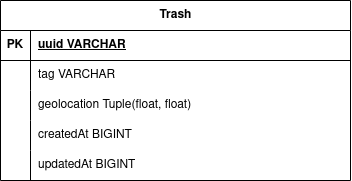

The diagram above was exported from draw.io. Its source (the exported page's mxGraphModel, read from the mxfile embedded in the PNG):
<mxGraphModel dx="683" dy="391" grid="1" gridSize="10" guides="1" tooltips="1" connect="1" arrows="1" fold="1" page="1" pageScale="1" pageWidth="850" pageHeight="1100" math="0" shadow="0">
  <root>
    <mxCell id="0" />
    <mxCell id="1" parent="0" />
    <mxCell id="87eJTbtFm8EOn1zQUVIA-1" value="Trash" style="shape=table;startSize=30;container=1;collapsible=1;childLayout=tableLayout;fixedRows=1;rowLines=0;fontStyle=1;align=center;resizeLast=1;html=1;" vertex="1" parent="1">
      <mxGeometry x="230" y="300" width="350" height="180" as="geometry" />
    </mxCell>
    <mxCell id="87eJTbtFm8EOn1zQUVIA-2" value="" style="shape=tableRow;horizontal=0;startSize=0;swimlaneHead=0;swimlaneBody=0;fillColor=none;collapsible=0;dropTarget=0;points=[[0,0.5],[1,0.5]];portConstraint=eastwest;top=0;left=0;right=0;bottom=1;" vertex="1" parent="87eJTbtFm8EOn1zQUVIA-1">
      <mxGeometry y="30" width="350" height="30" as="geometry" />
    </mxCell>
    <mxCell id="87eJTbtFm8EOn1zQUVIA-3" value="PK" style="shape=partialRectangle;connectable=0;fillColor=none;top=0;left=0;bottom=0;right=0;fontStyle=1;overflow=hidden;whiteSpace=wrap;html=1;" vertex="1" parent="87eJTbtFm8EOn1zQUVIA-2">
      <mxGeometry width="30" height="30" as="geometry">
        <mxRectangle width="30" height="30" as="alternateBounds" />
      </mxGeometry>
    </mxCell>
    <mxCell id="87eJTbtFm8EOn1zQUVIA-4" value="uuid VARCHAR" style="shape=partialRectangle;connectable=0;fillColor=none;top=0;left=0;bottom=0;right=0;align=left;spacingLeft=6;fontStyle=5;overflow=hidden;whiteSpace=wrap;html=1;" vertex="1" parent="87eJTbtFm8EOn1zQUVIA-2">
      <mxGeometry x="30" width="320" height="30" as="geometry">
        <mxRectangle width="320" height="30" as="alternateBounds" />
      </mxGeometry>
    </mxCell>
    <mxCell id="87eJTbtFm8EOn1zQUVIA-5" value="" style="shape=tableRow;horizontal=0;startSize=0;swimlaneHead=0;swimlaneBody=0;fillColor=none;collapsible=0;dropTarget=0;points=[[0,0.5],[1,0.5]];portConstraint=eastwest;top=0;left=0;right=0;bottom=0;" vertex="1" parent="87eJTbtFm8EOn1zQUVIA-1">
      <mxGeometry y="60" width="350" height="30" as="geometry" />
    </mxCell>
    <mxCell id="87eJTbtFm8EOn1zQUVIA-6" value="" style="shape=partialRectangle;connectable=0;fillColor=none;top=0;left=0;bottom=0;right=0;editable=1;overflow=hidden;whiteSpace=wrap;html=1;" vertex="1" parent="87eJTbtFm8EOn1zQUVIA-5">
      <mxGeometry width="30" height="30" as="geometry">
        <mxRectangle width="30" height="30" as="alternateBounds" />
      </mxGeometry>
    </mxCell>
    <mxCell id="87eJTbtFm8EOn1zQUVIA-7" value="tag VARCHAR" style="shape=partialRectangle;connectable=0;fillColor=none;top=0;left=0;bottom=0;right=0;align=left;spacingLeft=6;overflow=hidden;whiteSpace=wrap;html=1;" vertex="1" parent="87eJTbtFm8EOn1zQUVIA-5">
      <mxGeometry x="30" width="320" height="30" as="geometry">
        <mxRectangle width="320" height="30" as="alternateBounds" />
      </mxGeometry>
    </mxCell>
    <mxCell id="87eJTbtFm8EOn1zQUVIA-8" value="" style="shape=tableRow;horizontal=0;startSize=0;swimlaneHead=0;swimlaneBody=0;fillColor=none;collapsible=0;dropTarget=0;points=[[0,0.5],[1,0.5]];portConstraint=eastwest;top=0;left=0;right=0;bottom=0;" vertex="1" parent="87eJTbtFm8EOn1zQUVIA-1">
      <mxGeometry y="90" width="350" height="30" as="geometry" />
    </mxCell>
    <mxCell id="87eJTbtFm8EOn1zQUVIA-9" value="" style="shape=partialRectangle;connectable=0;fillColor=none;top=0;left=0;bottom=0;right=0;editable=1;overflow=hidden;whiteSpace=wrap;html=1;" vertex="1" parent="87eJTbtFm8EOn1zQUVIA-8">
      <mxGeometry width="30" height="30" as="geometry">
        <mxRectangle width="30" height="30" as="alternateBounds" />
      </mxGeometry>
    </mxCell>
    <mxCell id="87eJTbtFm8EOn1zQUVIA-10" value="geolocation Tuple(float, float)" style="shape=partialRectangle;connectable=0;fillColor=none;top=0;left=0;bottom=0;right=0;align=left;spacingLeft=6;overflow=hidden;whiteSpace=wrap;html=1;" vertex="1" parent="87eJTbtFm8EOn1zQUVIA-8">
      <mxGeometry x="30" width="320" height="30" as="geometry">
        <mxRectangle width="320" height="30" as="alternateBounds" />
      </mxGeometry>
    </mxCell>
    <mxCell id="87eJTbtFm8EOn1zQUVIA-11" value="" style="shape=tableRow;horizontal=0;startSize=0;swimlaneHead=0;swimlaneBody=0;fillColor=none;collapsible=0;dropTarget=0;points=[[0,0.5],[1,0.5]];portConstraint=eastwest;top=0;left=0;right=0;bottom=0;" vertex="1" parent="87eJTbtFm8EOn1zQUVIA-1">
      <mxGeometry y="120" width="350" height="30" as="geometry" />
    </mxCell>
    <mxCell id="87eJTbtFm8EOn1zQUVIA-12" value="" style="shape=partialRectangle;connectable=0;fillColor=none;top=0;left=0;bottom=0;right=0;editable=1;overflow=hidden;whiteSpace=wrap;html=1;" vertex="1" parent="87eJTbtFm8EOn1zQUVIA-11">
      <mxGeometry width="30" height="30" as="geometry">
        <mxRectangle width="30" height="30" as="alternateBounds" />
      </mxGeometry>
    </mxCell>
    <mxCell id="87eJTbtFm8EOn1zQUVIA-13" value="createdAt BIGINT" style="shape=partialRectangle;connectable=0;fillColor=none;top=0;left=0;bottom=0;right=0;align=left;spacingLeft=6;overflow=hidden;whiteSpace=wrap;html=1;" vertex="1" parent="87eJTbtFm8EOn1zQUVIA-11">
      <mxGeometry x="30" width="320" height="30" as="geometry">
        <mxRectangle width="320" height="30" as="alternateBounds" />
      </mxGeometry>
    </mxCell>
    <mxCell id="87eJTbtFm8EOn1zQUVIA-14" style="shape=tableRow;horizontal=0;startSize=0;swimlaneHead=0;swimlaneBody=0;fillColor=none;collapsible=0;dropTarget=0;points=[[0,0.5],[1,0.5]];portConstraint=eastwest;top=0;left=0;right=0;bottom=0;" vertex="1" parent="87eJTbtFm8EOn1zQUVIA-1">
      <mxGeometry y="150" width="350" height="30" as="geometry" />
    </mxCell>
    <mxCell id="87eJTbtFm8EOn1zQUVIA-15" style="shape=partialRectangle;connectable=0;fillColor=none;top=0;left=0;bottom=0;right=0;editable=1;overflow=hidden;whiteSpace=wrap;html=1;" vertex="1" parent="87eJTbtFm8EOn1zQUVIA-14">
      <mxGeometry width="30" height="30" as="geometry">
        <mxRectangle width="30" height="30" as="alternateBounds" />
      </mxGeometry>
    </mxCell>
    <mxCell id="87eJTbtFm8EOn1zQUVIA-16" value="updatedAt BIGINT" style="shape=partialRectangle;connectable=0;fillColor=none;top=0;left=0;bottom=0;right=0;align=left;spacingLeft=6;overflow=hidden;whiteSpace=wrap;html=1;" vertex="1" parent="87eJTbtFm8EOn1zQUVIA-14">
      <mxGeometry x="30" width="320" height="30" as="geometry">
        <mxRectangle width="320" height="30" as="alternateBounds" />
      </mxGeometry>
    </mxCell>
  </root>
</mxGraphModel>